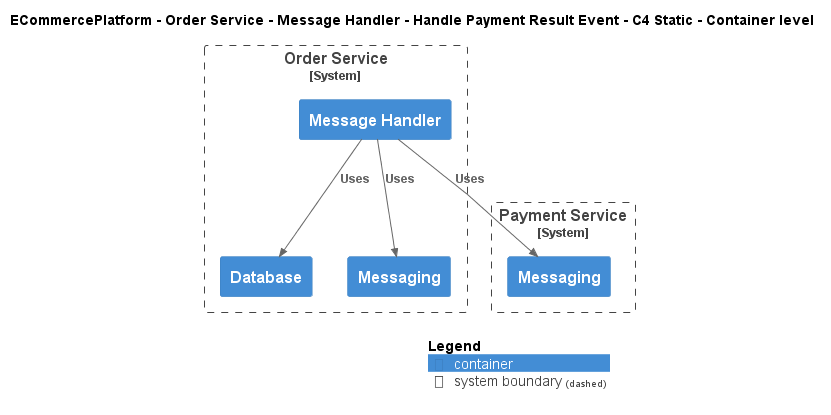

The diagram above was rendered by PlantUML. Its source (embedded in the PNG):
@startuml
!include ..\..\..\..\..\..\..\.c4s\C4_Container.puml

AddElementTag("c4interflow:lifecycle:new", $bgColor=green, $fontColor=#ffffff, $borderColor=green, $shadowing="False")
AddElementTag("c4interflow:lifecycle:changed", $bgColor=orange, $fontColor=#ffffff, $borderColor=orange, $shadowing="False")
AddElementTag("c4interflow:lifecycle:removed", $bgColor=red, $fontColor=#ffffff, $borderColor=red, $shadowing="False")

AddRelTag("c4interflow:lifecycle:new", $textColor=green, $lineColor=green)
AddRelTag("c4interflow:lifecycle:changed", $textColor=orange, $lineColor=orange)
AddRelTag("c4interflow:lifecycle:removed", $textColor=red, $lineColor=red)

SHOW_PERSON_PORTRAIT()
LAYOUT_TOP_DOWN()

skinparam linetype polyline

title ECommercePlatform - Order Service - Message Handler - Handle Payment Result Event - C4 Static - Container level


System_Boundary(ECommercePlatform.SoftwareSystems.OrderService, "Order Service") {
    Container(ECommercePlatform.SoftwareSystems.OrderService.Containers.MessageHandler, "Message Handler", "", "")
    Container(ECommercePlatform.SoftwareSystems.OrderService.Containers.Database, "Database", "", "")
    Container(ECommercePlatform.SoftwareSystems.OrderService.Containers.Messaging, "Messaging", "", "")
}

System_Boundary(ECommercePlatform.SoftwareSystems.PaymentService, "Payment Service") {
    Container(ECommercePlatform.SoftwareSystems.PaymentService.Containers.Messaging, "Messaging", "", "")
}

Rel(ECommercePlatform.SoftwareSystems.OrderService.Containers.MessageHandler, ECommercePlatform.SoftwareSystems.PaymentService.Containers.Messaging, "Uses")
Rel(ECommercePlatform.SoftwareSystems.OrderService.Containers.MessageHandler, ECommercePlatform.SoftwareSystems.OrderService.Containers.Database, "Uses")
Rel(ECommercePlatform.SoftwareSystems.OrderService.Containers.MessageHandler, ECommercePlatform.SoftwareSystems.OrderService.Containers.Messaging, "Uses")


SHOW_LEGEND()
@enduml